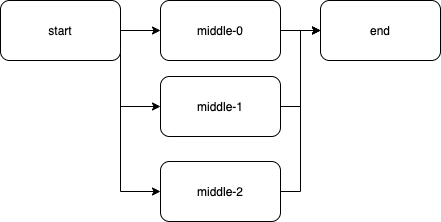

The diagram above was exported from draw.io. Its source (the exported page's mxGraphModel, read from the mxfile embedded in the PNG):
<mxGraphModel dx="946" dy="615" grid="0" gridSize="10" guides="1" tooltips="1" connect="1" arrows="1" fold="1" page="1" pageScale="1" pageWidth="850" pageHeight="1100" math="0" shadow="0">
  <root>
    <mxCell id="MC5Fj80O8AGkTDoG3Trj-0" />
    <mxCell id="MC5Fj80O8AGkTDoG3Trj-1" parent="MC5Fj80O8AGkTDoG3Trj-0" />
    <mxCell id="MC5Fj80O8AGkTDoG3Trj-11" style="edgeStyle=orthogonalEdgeStyle;rounded=0;orthogonalLoop=1;jettySize=auto;html=1;exitX=1;exitY=0.5;exitDx=0;exitDy=0;entryX=0;entryY=0.5;entryDx=0;entryDy=0;" edge="1" parent="MC5Fj80O8AGkTDoG3Trj-1" source="MC5Fj80O8AGkTDoG3Trj-8" target="MC5Fj80O8AGkTDoG3Trj-9">
      <mxGeometry relative="1" as="geometry" />
    </mxCell>
    <mxCell id="MC5Fj80O8AGkTDoG3Trj-15" style="edgeStyle=orthogonalEdgeStyle;rounded=0;orthogonalLoop=1;jettySize=auto;html=1;exitX=1;exitY=0.5;exitDx=0;exitDy=0;entryX=0;entryY=0.5;entryDx=0;entryDy=0;" edge="1" parent="MC5Fj80O8AGkTDoG3Trj-1" source="MC5Fj80O8AGkTDoG3Trj-8" target="MC5Fj80O8AGkTDoG3Trj-13">
      <mxGeometry relative="1" as="geometry">
        <Array as="points">
          <mxPoint x="200" y="316" />
        </Array>
      </mxGeometry>
    </mxCell>
    <mxCell id="MC5Fj80O8AGkTDoG3Trj-16" style="edgeStyle=orthogonalEdgeStyle;rounded=0;orthogonalLoop=1;jettySize=auto;html=1;exitX=1;exitY=0.5;exitDx=0;exitDy=0;entryX=0;entryY=0.5;entryDx=0;entryDy=0;" edge="1" parent="MC5Fj80O8AGkTDoG3Trj-1" source="MC5Fj80O8AGkTDoG3Trj-8" target="MC5Fj80O8AGkTDoG3Trj-14">
      <mxGeometry relative="1" as="geometry">
        <Array as="points">
          <mxPoint x="200" y="401" />
        </Array>
      </mxGeometry>
    </mxCell>
    <mxCell id="MC5Fj80O8AGkTDoG3Trj-8" value="start" style="rounded=1;whiteSpace=wrap;html=1;" vertex="1" parent="MC5Fj80O8AGkTDoG3Trj-1">
      <mxGeometry x="80" y="210" width="120" height="60" as="geometry" />
    </mxCell>
    <mxCell id="MC5Fj80O8AGkTDoG3Trj-12" style="edgeStyle=orthogonalEdgeStyle;rounded=0;orthogonalLoop=1;jettySize=auto;html=1;exitX=1;exitY=0.5;exitDx=0;exitDy=0;entryX=0;entryY=0.5;entryDx=0;entryDy=0;" edge="1" parent="MC5Fj80O8AGkTDoG3Trj-1" source="MC5Fj80O8AGkTDoG3Trj-9" target="MC5Fj80O8AGkTDoG3Trj-10">
      <mxGeometry relative="1" as="geometry" />
    </mxCell>
    <mxCell id="MC5Fj80O8AGkTDoG3Trj-9" value="middle-0" style="rounded=1;whiteSpace=wrap;html=1;" vertex="1" parent="MC5Fj80O8AGkTDoG3Trj-1">
      <mxGeometry x="240" y="210" width="120" height="60" as="geometry" />
    </mxCell>
    <mxCell id="MC5Fj80O8AGkTDoG3Trj-10" value="end" style="rounded=1;whiteSpace=wrap;html=1;" vertex="1" parent="MC5Fj80O8AGkTDoG3Trj-1">
      <mxGeometry x="400" y="210" width="120" height="60" as="geometry" />
    </mxCell>
    <mxCell id="MC5Fj80O8AGkTDoG3Trj-18" style="edgeStyle=orthogonalEdgeStyle;rounded=0;orthogonalLoop=1;jettySize=auto;html=1;exitX=1;exitY=0.5;exitDx=0;exitDy=0;entryX=0;entryY=0.5;entryDx=0;entryDy=0;" edge="1" parent="MC5Fj80O8AGkTDoG3Trj-1" source="MC5Fj80O8AGkTDoG3Trj-13" target="MC5Fj80O8AGkTDoG3Trj-10">
      <mxGeometry relative="1" as="geometry" />
    </mxCell>
    <mxCell id="MC5Fj80O8AGkTDoG3Trj-13" value="middle-1" style="rounded=1;whiteSpace=wrap;html=1;" vertex="1" parent="MC5Fj80O8AGkTDoG3Trj-1">
      <mxGeometry x="240" y="286" width="120" height="60" as="geometry" />
    </mxCell>
    <mxCell id="MC5Fj80O8AGkTDoG3Trj-17" style="edgeStyle=orthogonalEdgeStyle;rounded=0;orthogonalLoop=1;jettySize=auto;html=1;exitX=1;exitY=0.5;exitDx=0;exitDy=0;entryX=0;entryY=0.5;entryDx=0;entryDy=0;" edge="1" parent="MC5Fj80O8AGkTDoG3Trj-1" source="MC5Fj80O8AGkTDoG3Trj-14" target="MC5Fj80O8AGkTDoG3Trj-10">
      <mxGeometry relative="1" as="geometry" />
    </mxCell>
    <mxCell id="MC5Fj80O8AGkTDoG3Trj-14" value="middle-2" style="rounded=1;whiteSpace=wrap;html=1;" vertex="1" parent="MC5Fj80O8AGkTDoG3Trj-1">
      <mxGeometry x="240" y="371" width="120" height="60" as="geometry" />
    </mxCell>
  </root>
</mxGraphModel>